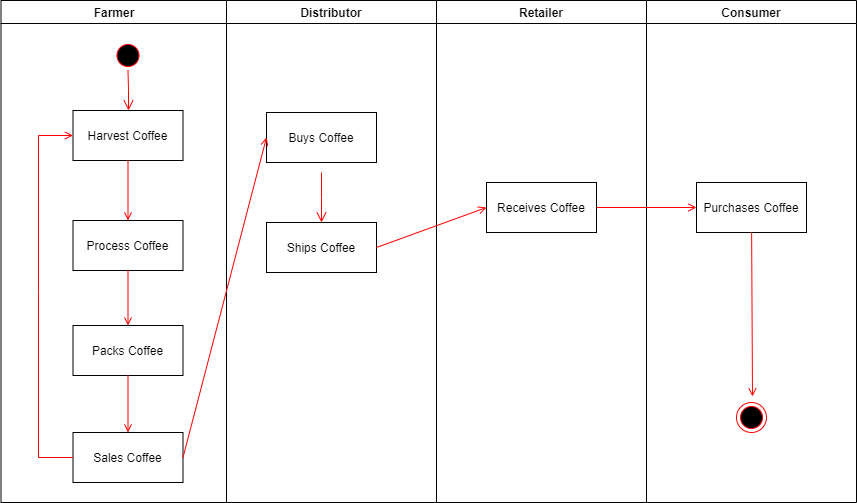

The diagram above was exported from draw.io. Its source (the exported page's mxGraphModel, read from the mxfile embedded in the PNG):
<mxGraphModel dx="2062" dy="822" grid="1" gridSize="10" guides="1" tooltips="1" connect="1" arrows="1" fold="1" page="1" pageScale="1" pageWidth="1169" pageHeight="826" background="#ffffff" math="0" shadow="0">
  <root>
    <mxCell id="0" />
    <mxCell id="1" parent="0" />
    <mxCell id="2" value="Farmer" style="swimlane;whiteSpace=wrap" parent="1" vertex="1">
      <mxGeometry x="164.5" y="128" width="225.5" height="502" as="geometry" />
    </mxCell>
    <mxCell id="5" value="" style="ellipse;shape=startState;fillColor=#000000;strokeColor=#ff0000;" parent="2" vertex="1">
      <mxGeometry x="112" y="40" width="30" height="30" as="geometry" />
    </mxCell>
    <mxCell id="6" value="" style="edgeStyle=elbowEdgeStyle;elbow=horizontal;verticalAlign=bottom;endArrow=open;endSize=8;strokeColor=#FF0000;endFill=1;rounded=0" parent="2" source="5" target="7" edge="1">
      <mxGeometry x="112" y="40" as="geometry">
        <mxPoint x="127" y="110" as="targetPoint" />
      </mxGeometry>
    </mxCell>
    <mxCell id="7" value="Harvest Coffee" style="" parent="2" vertex="1">
      <mxGeometry x="72" y="110" width="110" height="50" as="geometry" />
    </mxCell>
    <mxCell id="8" value="Process Coffee" style="" parent="2" vertex="1">
      <mxGeometry x="72" y="220" width="110" height="50" as="geometry" />
    </mxCell>
    <mxCell id="9" value="" style="endArrow=open;strokeColor=#FF0000;endFill=1;rounded=0" parent="2" source="7" target="8" edge="1">
      <mxGeometry relative="1" as="geometry" />
    </mxCell>
    <mxCell id="10" value="Packs Coffee" style="" parent="2" vertex="1">
      <mxGeometry x="72" y="325" width="110" height="50" as="geometry" />
    </mxCell>
    <mxCell id="11" value="" style="endArrow=open;strokeColor=#FF0000;endFill=1;rounded=0" parent="2" source="8" target="10" edge="1">
      <mxGeometry relative="1" as="geometry" />
    </mxCell>
    <mxCell id="4Y7gKD3Q0BsrtnM6Z4p8-47" value="Sales Coffee" style="" parent="2" vertex="1">
      <mxGeometry x="72" y="432" width="110" height="50" as="geometry" />
    </mxCell>
    <mxCell id="4Y7gKD3Q0BsrtnM6Z4p8-48" value="" style="endArrow=open;strokeColor=#FF0000;endFill=1;rounded=0;exitX=0.5;exitY=1;exitDx=0;exitDy=0;entryX=0.5;entryY=0;entryDx=0;entryDy=0;" parent="2" source="10" target="4Y7gKD3Q0BsrtnM6Z4p8-47" edge="1">
      <mxGeometry relative="1" as="geometry">
        <mxPoint x="137" y="280" as="sourcePoint" />
        <mxPoint x="137.5" y="382" as="targetPoint" />
      </mxGeometry>
    </mxCell>
    <mxCell id="4Y7gKD3Q0BsrtnM6Z4p8-49" value="" style="endArrow=open;strokeColor=#FF0000;endFill=1;rounded=0;exitX=0;exitY=0.5;exitDx=0;exitDy=0;entryX=0;entryY=0.5;entryDx=0;entryDy=0;" parent="2" source="4Y7gKD3Q0BsrtnM6Z4p8-47" target="7" edge="1">
      <mxGeometry relative="1" as="geometry">
        <mxPoint x="147" y="290" as="sourcePoint" />
        <mxPoint x="147" y="345" as="targetPoint" />
        <Array as="points">
          <mxPoint x="37.5" y="457" />
          <mxPoint x="37.5" y="292" />
          <mxPoint x="37.5" y="135" />
        </Array>
      </mxGeometry>
    </mxCell>
    <mxCell id="3" value="Distributor" style="swimlane;whiteSpace=wrap" parent="1" vertex="1">
      <mxGeometry x="390" y="128" width="210" height="502" as="geometry" />
    </mxCell>
    <mxCell id="4Y7gKD3Q0BsrtnM6Z4p8-50" value="Buys Coffee" style="" parent="3" vertex="1">
      <mxGeometry x="40" y="112" width="110" height="50" as="geometry" />
    </mxCell>
    <mxCell id="4Y7gKD3Q0BsrtnM6Z4p8-56" value="" style="edgeStyle=elbowEdgeStyle;elbow=horizontal;verticalAlign=bottom;endArrow=open;endSize=8;strokeColor=#FF0000;endFill=1;rounded=0;entryX=0.5;entryY=0;entryDx=0;entryDy=0;" parent="3" target="4Y7gKD3Q0BsrtnM6Z4p8-57" edge="1">
      <mxGeometry x="-450" y="-18" as="geometry">
        <mxPoint x="-414.5" y="72" as="targetPoint" />
        <mxPoint x="95" y="172" as="sourcePoint" />
      </mxGeometry>
    </mxCell>
    <mxCell id="4Y7gKD3Q0BsrtnM6Z4p8-57" value="Ships Coffee" style="" parent="3" vertex="1">
      <mxGeometry x="40" y="222" width="110" height="50" as="geometry" />
    </mxCell>
    <mxCell id="4" value="Retailer" style="swimlane;whiteSpace=wrap" parent="1" vertex="1">
      <mxGeometry x="600" y="128" width="210" height="502" as="geometry" />
    </mxCell>
    <mxCell id="cI8y7RujEIUQel1zNeEo-41" value="Receives Coffee" style="" vertex="1" parent="4">
      <mxGeometry x="50" y="182" width="110" height="50" as="geometry" />
    </mxCell>
    <mxCell id="20" value="" style="endArrow=open;strokeColor=#FF0000;endFill=1;rounded=0;entryX=0;entryY=0.5;entryDx=0;entryDy=0;exitX=1;exitY=0.5;exitDx=0;exitDy=0;" parent="1" source="4Y7gKD3Q0BsrtnM6Z4p8-47" target="4Y7gKD3Q0BsrtnM6Z4p8-50" edge="1">
      <mxGeometry relative="1" as="geometry">
        <mxPoint x="464.5" y="478" as="targetPoint" />
      </mxGeometry>
    </mxCell>
    <mxCell id="4Y7gKD3Q0BsrtnM6Z4p8-41" value="Consumer" style="swimlane;whiteSpace=wrap" parent="1" vertex="1">
      <mxGeometry x="810" y="128" width="210" height="502" as="geometry" />
    </mxCell>
    <mxCell id="4Y7gKD3Q0BsrtnM6Z4p8-42" value="Purchases Coffee" style="" parent="4Y7gKD3Q0BsrtnM6Z4p8-41" vertex="1">
      <mxGeometry x="50" y="182" width="110" height="50" as="geometry" />
    </mxCell>
    <mxCell id="4Y7gKD3Q0BsrtnM6Z4p8-45" value="" style="ellipse;shape=endState;fillColor=#000000;strokeColor=#ff0000" parent="4Y7gKD3Q0BsrtnM6Z4p8-41" vertex="1">
      <mxGeometry x="90" y="402" width="30" height="30" as="geometry" />
    </mxCell>
    <mxCell id="4Y7gKD3Q0BsrtnM6Z4p8-46" value="" style="endArrow=open;strokeColor=#FF0000;endFill=1;rounded=0;entryX=0.533;entryY=-0.2;entryDx=0;entryDy=0;entryPerimeter=0;" parent="4Y7gKD3Q0BsrtnM6Z4p8-41" source="4Y7gKD3Q0BsrtnM6Z4p8-42" target="4Y7gKD3Q0BsrtnM6Z4p8-45" edge="1">
      <mxGeometry relative="1" as="geometry">
        <mxPoint x="108" y="402" as="targetPoint" />
        <Array as="points" />
      </mxGeometry>
    </mxCell>
    <mxCell id="37" value="" style="edgeStyle=none;strokeColor=#FF0000;endArrow=open;endFill=1;rounded=0;exitX=1;exitY=0.5;exitDx=0;exitDy=0;entryX=0;entryY=0.5;entryDx=0;entryDy=0;" parent="1" target="cI8y7RujEIUQel1zNeEo-41" edge="1" source="4Y7gKD3Q0BsrtnM6Z4p8-57">
      <mxGeometry width="100" height="100" relative="1" as="geometry">
        <mxPoint x="694.5" y="557.5" as="sourcePoint" />
        <mxPoint x="814.5" y="557.5" as="targetPoint" />
        <Array as="points" />
      </mxGeometry>
    </mxCell>
    <mxCell id="4Y7gKD3Q0BsrtnM6Z4p8-44" value="" style="edgeStyle=none;strokeColor=#FF0000;endArrow=open;endFill=1;rounded=0;exitX=1;exitY=0.5;exitDx=0;exitDy=0;entryX=0;entryY=0.5;entryDx=0;entryDy=0;" parent="1" target="4Y7gKD3Q0BsrtnM6Z4p8-42" edge="1" source="cI8y7RujEIUQel1zNeEo-41">
      <mxGeometry width="100" height="100" relative="1" as="geometry">
        <mxPoint x="974.5" y="557.5" as="sourcePoint" />
        <mxPoint x="1094.5" y="557.5" as="targetPoint" />
        <Array as="points" />
      </mxGeometry>
    </mxCell>
  </root>
</mxGraphModel>